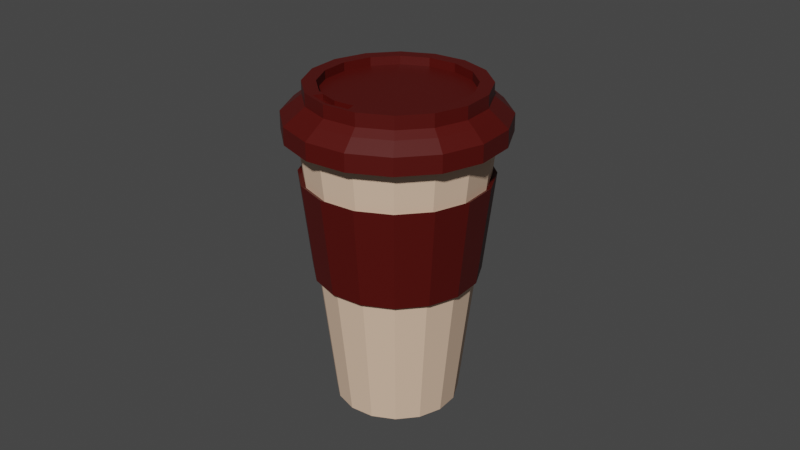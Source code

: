 # Source: cafe.blend  (saved by Blender 2.92.15; exported with 4.5.12 LTS)
import bpy
from mathutils import Matrix  # noqa: F401  (used for matrix-valued properties, if any)

bpy.ops.wm.read_factory_settings(use_empty=True)
scene = bpy.context.scene
scene.name = 'Scene'

# ---- collections
col_collection = bpy.data.collections.new('Collection'); scene.collection.children.link(col_collection)

# ---- materials (node trees are filled in below, after node groups)
mat_material_002 = bpy.data.materials.new('Material.002')
mat_material_002.use_transparent_shadow = False
mat_material_003 = bpy.data.materials.new('Material.003')
mat_material_003.use_transparent_shadow = False
mat_material_001 = bpy.data.materials.new('Material.001')
mat_material_001.use_transparent_shadow = False

# ---- material node trees
mat_material_002.use_nodes = True; mat_material_002.node_tree.nodes.clear()
_N = mat_material_002.node_tree.nodes; _L = mat_material_002.node_tree.links
n0 = _N.new('ShaderNodeBsdfPrincipled'); n0.name = 'Principled BSDF'; n0.location = (10, 300)
n0.distribution = 'GGX'
n0.subsurface_method = 'BURLEY'
n0.inputs[0].default_value = (0.8, 0.5555, 0.3973, 1.0)
n0.inputs[3].default_value = 1.45
n0.inputs[27].default_value = (0.0, 0.0, 0.0, 1.0)
n0.inputs[28].default_value = 1.0
n1 = _N.new('ShaderNodeOutputMaterial'); n1.name = 'Material Output'; n1.location = (300, 300)
_L.new(n0.outputs[0], n1.inputs[0])
n1.is_active_output = True
mat_material_003.use_nodes = True; mat_material_003.node_tree.nodes.clear()
_N = mat_material_003.node_tree.nodes; _L = mat_material_003.node_tree.links
n0 = _N.new('ShaderNodeBsdfPrincipled'); n0.name = 'Principled BSDF'; n0.location = (10, 300)
n0.distribution = 'GGX'
n0.subsurface_method = 'BURLEY'
n0.inputs[0].default_value = (0.07819, 0.001821, 0.0, 1.0)
n0.inputs[3].default_value = 1.45
n0.inputs[27].default_value = (0.0, 0.0, 0.0, 1.0)
n0.inputs[28].default_value = 1.0
n1 = _N.new('ShaderNodeOutputMaterial'); n1.name = 'Material Output'; n1.location = (300, 300)
_L.new(n0.outputs[0], n1.inputs[0])
n1.is_active_output = True
mat_material_001.use_nodes = True; mat_material_001.node_tree.nodes.clear()
_N = mat_material_001.node_tree.nodes; _L = mat_material_001.node_tree.links
n0 = _N.new('ShaderNodeBsdfPrincipled'); n0.name = 'Principled BSDF'; n0.location = (10, 300)
n0.distribution = 'GGX'
n0.subsurface_method = 'BURLEY'
n0.inputs[0].default_value = (0.07819, 0.001821, 0.0, 1.0)
n0.inputs[3].default_value = 1.45
n0.inputs[27].default_value = (0.0, 0.0, 0.0, 1.0)
n0.inputs[28].default_value = 1.0
n1 = _N.new('ShaderNodeOutputMaterial'); n1.name = 'Material Output'; n1.location = (300, 300)
_L.new(n0.outputs[0], n1.inputs[0])
n1.is_active_output = True

# ---- world
world_world = bpy.data.worlds.new('World'); scene.world = world_world
world_world.use_nodes = True; world_world.node_tree.nodes.clear()
_N = world_world.node_tree.nodes; _L = world_world.node_tree.links
n0 = _N.new('ShaderNodeOutputWorld'); n0.name = 'World Output'; n0.location = (300, 300)
n1 = _N.new('ShaderNodeBackground'); n1.name = 'Background'; n1.location = (10, 300)
n1.inputs[0].default_value = (0.05088, 0.05088, 0.05088, 1.0)
_L.new(n1.outputs[0], n0.inputs[0])
n0.is_active_output = True
world_world.color = (0.05088, 0.05088, 0.05088)
world_world.use_sun_shadow = False
world_world.sun_shadow_jitter_overblur = 0.0

# ---- cameras
cam_camera = bpy.data.cameras.new('Camera')
cam_camera.clip_end = 100.0
cam_camera.ortho_scale = 7.314

# ---- meshes
me_cylinder = bpy.data.meshes.new('Cylinder')
me_cylinder.from_pydata([(1.285e-08, 0.6552, -2.038), (0.0, 1.0, 1.0), (0.2507, 0.6053, -2.038), (0.3827, 0.9239, 1.0), (0.4633, 0.4633, -2.038), (0.7071, 0.7071, 1.0), (0.6053, 0.2507, -2.038), (0.9239, 0.3827, 1.0), (0.6552, -2.607e-08, -2.038), (1.0, -4.371e-08, 1.0), (0.6053, -0.2507, -2.038), (0.9239, -0.3827, 1.0), (0.4633, -0.4633, -2.038), (0.7071, -0.7071, 1.0), (0.2507, -0.6053, -2.038), (0.3827, -0.9239, 1.0), (1.118e-07, -0.6552, -2.038), (1.51e-07, -1.0, 1.0), (-0.2507, -0.6053, -2.038), (-0.3827, -0.9239, 1.0), (-0.4633, -0.4633, -2.038), (-0.7071, -0.7071, 1.0), (-0.6053, -0.2507, -2.038), (-0.9239, -0.3827, 1.0), (-0.6552, 1.038e-08, -2.038), (-1.0, 1.192e-08, 1.0), (-0.6053, 0.2507, -2.038), (-0.9239, 0.3827, 1.0), (-0.4633, 0.4633, -2.038), (-0.7071, 0.7071, 1.0), (-0.2507, 0.6053, -2.038), (-0.3827, 0.9239, 1.0), (6.576e-09, 0.8235, -0.555), (2.294e-09, 0.9384, 0.4576), (0.3591, 0.867, 0.4576), (0.3151, 0.7608, -0.555), (0.6636, 0.6636, 0.4576), (0.5823, 0.5823, -0.555), (0.867, 0.3591, 0.4576), (0.7608, 0.3151, -0.555), (0.9384, -4.056e-08, 0.4576), (0.8235, -3.468e-08, -0.555), (0.867, -0.3591, 0.4576), (0.7608, -0.3151, -0.555), (0.6636, -0.6636, 0.4576), (0.5823, -0.5823, -0.555), (0.3591, -0.867, 0.4576), (0.3151, -0.7608, -0.555), (1.44e-07, -0.9384, 0.4576), (1.309e-07, -0.8235, -0.555), (-0.3591, -0.867, 0.4576), (-0.3151, -0.7608, -0.555), (-0.6636, -0.6636, 0.4576), (-0.5823, -0.5823, -0.555), (-0.867, -0.3591, 0.4576), (-0.7608, -0.3151, -0.555), (-0.9384, 1.165e-08, 0.4576), (-0.8235, 1.114e-08, -0.555), (-0.867, 0.3591, 0.4576), (-0.7608, 0.3151, -0.555), (-0.6636, 0.6636, 0.4576), (-0.5823, 0.5823, -0.555), (-0.3591, 0.867, 0.4576), (-0.3151, 0.7608, -0.555), (1.031e-09, 0.8698, -0.5834), (-3.492e-09, 0.9912, 0.486), (0.3793, 0.9157, 0.486), (0.3328, 0.8036, -0.5834), (0.7009, 0.7009, 0.486), (0.615, 0.615, -0.5834), (0.9157, 0.3793, 0.486), (0.8036, 0.3328, -0.5834), (0.9912, -4.284e-08, 0.486), (0.8698, -3.663e-08, -0.5834), (0.9157, -0.3793, 0.486), (0.8036, -0.3328, -0.5834), (0.7009, -0.7009, 0.486), (0.615, -0.615, -0.5834), (0.3793, -0.9157, 0.486), (0.3328, -0.8036, -0.5834), (1.462e-07, -0.9912, 0.486), (1.324e-07, -0.8698, -0.5834), (-0.3793, -0.9157, 0.486), (-0.3328, -0.8036, -0.5834), (-0.7009, -0.7009, 0.486), (-0.615, -0.615, -0.5834), (-0.9157, -0.3793, 0.486), (-0.8036, -0.3328, -0.5834), (-0.9912, 1.23e-08, 0.486), (-0.8698, 1.176e-08, -0.5834), (-0.9157, 0.3793, 0.486), (-0.8036, 0.3328, -0.5834), (-0.7009, 0.7009, 0.486), (-0.615, 0.615, -0.5834), (-0.3793, 0.9157, 0.486), (-0.3328, 0.8036, -0.5834), (2.98e-08, 0.5221, -2.036), (0.1998, 0.4823, -2.036), (0.3692, 0.3692, -2.036), (0.4823, 0.1998, -2.036), (0.5221, -2.286e-08, -2.036), (0.4823, -0.1998, -2.036), (0.3692, -0.3692, -2.036), (0.1998, -0.4823, -2.036), (1.086e-07, -0.5221, -2.036), (-0.1998, -0.4823, -2.036), (-0.3692, -0.3692, -2.036), (-0.4823, -0.1998, -2.036), (-0.5221, 6.188e-09, -2.036), (-0.4823, 0.1998, -2.036), (-0.3692, 0.3692, -2.036), (-0.1998, 0.4823, -2.036)], [], [(33, 1, 3, 34), (34, 3, 5, 36), (36, 5, 7, 38), (38, 7, 9, 40), (40, 9, 11, 42), (42, 11, 13, 44), (44, 13, 15, 46), (46, 15, 17, 48), (48, 17, 19, 50), (50, 19, 21, 52), (52, 21, 23, 54), (54, 23, 25, 56), (56, 25, 27, 58), (58, 27, 29, 60), (31, 29, 110, 111), (60, 29, 31, 62), (62, 31, 1, 33), (0, 2, 4, 6, 8, 10, 12, 14, 16, 18, 20, 22, 24, 26, 28, 30), (30, 63, 32, 0), (60, 62, 94, 92), (28, 61, 63, 30), (49, 47, 79, 81), (26, 59, 61, 28), (34, 36, 68, 66), (24, 57, 59, 26), (63, 61, 93, 95), (22, 55, 57, 24), (48, 50, 82, 80), (20, 53, 55, 22), (37, 35, 67, 69), (18, 51, 53, 20), (62, 33, 65, 94), (16, 49, 51, 18), (51, 49, 81, 83), (14, 47, 49, 16), (36, 38, 70, 68), (12, 45, 47, 14), (32, 63, 95, 64), (10, 43, 45, 12), (50, 52, 84, 82), (8, 41, 43, 10), (39, 37, 69, 71), (6, 39, 41, 8), (53, 51, 83, 85), (4, 37, 39, 6), (38, 40, 72, 70), (2, 35, 37, 4), (52, 54, 86, 84), (0, 32, 35, 2), (41, 39, 71, 73), (95, 94, 65, 64), (93, 92, 94, 95), (91, 90, 92, 93), (89, 88, 90, 91), (87, 86, 88, 89), (85, 84, 86, 87), (83, 82, 84, 85), (81, 80, 82, 83), (79, 78, 80, 81), (77, 76, 78, 79), (75, 74, 76, 77), (73, 72, 74, 75), (71, 70, 72, 73), (69, 68, 70, 71), (67, 66, 68, 69), (64, 65, 66, 67), (35, 32, 64, 67), (46, 48, 80, 78), (61, 59, 91, 93), (33, 34, 66, 65), (47, 45, 77, 79), (58, 60, 92, 90), (44, 46, 78, 76), (59, 57, 89, 91), (45, 43, 75, 77), (56, 58, 90, 88), (42, 44, 76, 74), (57, 55, 87, 89), (43, 41, 73, 75), (54, 56, 88, 86), (40, 42, 74, 72), (55, 53, 85, 87), (97, 96, 111, 110, 109, 108, 107, 106, 105, 104, 103, 102, 101, 100, 99, 98), (7, 5, 98, 99), (17, 15, 103, 104), (3, 1, 96, 97), (27, 25, 108, 109), (13, 11, 101, 102), (23, 21, 106, 107), (1, 31, 111, 96), (9, 7, 99, 100), (19, 17, 104, 105), (29, 27, 109, 110), (5, 3, 97, 98), (15, 13, 102, 103), (25, 23, 107, 108), (11, 9, 100, 101), (21, 19, 105, 106)])
me_cylinder.polygons.foreach_set('material_index', [0, 0, 0, 0, 0, 0, 0, 0, 0, 0, 0, 0, 0, 0, 0, 0, 0, 0, 0, 1, 0, 1, 0, 1, 0, 1, 0, 1, 0, 1, 0, 1, 0, 1, 0, 1, 0, 1, 0, 1, 0, 1, 0, 1, 0, 1, 0, 1, 0, 1, 1, 1, 1, 1, 1, 1, 1, 1, 1, 1, 1, 1, 1, 1, 1, 1, 1, 1, 1, 1, 1, 1, 1, 1, 1, 1, 1, 1, 1, 1, 1, 1, 0, 0, 0, 0, 0, 0, 0, 0, 0, 0, 0, 0, 0, 0, 0, 0])
_uv = me_cylinder.uv_layers.new(name='UVMap')
_uv.uv.foreach_set('vector', [1.0, 0.9107, 1.0, 1.0, 0.9375, 1.0, 0.9375, 0.9107, 0.9375, 0.9107, 0.9375, 1.0, 0.875, 1.0, 0.875, 0.9107, 0.875, 0.9107, 0.875, 1.0, 0.8125, 1.0, 0.8125, 0.9107, 0.8125, 0.9107, 0.8125, 1.0, 0.75, 1.0, 0.75, 0.9107, 0.75, 0.9107, 0.75, 1.0, 0.6875, 1.0, 0.6875, 0.9107, 0.6875, 0.9107, 0.6875, 1.0, 0.625, 1.0, 0.625, 0.9107, 0.625, 0.9107, 0.625, 1.0, 0.5625, 1.0, 0.5625, 0.9107, 0.5625, 0.9107, 0.5625, 1.0, 0.5, 1.0, 0.5, 0.9107, 0.5, 0.9107, 0.5, 1.0, 0.4375, 1.0, 0.4375, 0.9107, 0.4375, 0.9107, 0.4375, 1.0, 0.375, 1.0, 0.375, 0.9107, 0.375, 0.9107, 0.375, 1.0, 0.3125, 1.0, 0.3125, 0.9107, 0.3125, 0.9107, 0.3125, 1.0, 0.25, 1.0, 0.25, 0.9107, 0.25, 0.9107, 0.25, 1.0, 0.1875, 1.0, 0.1875, 0.9107, 0.1875, 0.9107, 0.1875, 1.0, 0.125, 1.0, 0.125, 0.9107, 0.0625, 1.0, 0.125, 1.0, 0.125, 1.0, 0.0625, 1.0, 0.125, 0.9107, 0.125, 1.0, 0.0625, 1.0, 0.0625, 0.9107, 0.0625, 0.9107, 0.0625, 1.0, 0.0, 1.0, 0.0, 0.9107, 0.75, 0.49, 0.8418, 0.4717, 0.9197, 0.4197, 0.9717, 0.3418, 0.99, 0.25, 0.9717, 0.1582, 0.9197, 0.08029, 0.8418, 0.02827, 0.75, 0.01, 0.6582, 0.02827, 0.5803, 0.08029, 0.5283, 0.1582, 0.51, 0.25, 0.5283, 0.3418, 0.5803, 0.4197, 0.6582, 0.4717, 0.0625, 0.5, 0.0625, 0.744, 0.0, 0.744, 0.0, 0.5, 0.125, 0.9107, 0.0625, 0.9107, 0.0625, 0.9107, 0.125, 0.9107, 0.125, 0.5, 0.125, 0.744, 0.0625, 0.744, 0.0625, 0.5, 0.5, 0.744, 0.5625, 0.744, 0.5625, 0.744, 0.5, 0.744, 0.1875, 0.5, 0.1875, 0.744, 0.125, 0.744, 0.125, 0.5, 0.9375, 0.9107, 0.875, 0.9107, 0.875, 0.9107, 0.9375, 0.9107, 0.25, 0.5, 0.25, 0.744, 0.1875, 0.744, 0.1875, 0.5, 0.0625, 0.744, 0.125, 0.744, 0.125, 0.744, 0.0625, 0.744, 0.3125, 0.5, 0.3125, 0.744, 0.25, 0.744, 0.25, 0.5, 0.5, 0.9107, 0.4375, 0.9107, 0.4375, 0.9107, 0.5, 0.9107, 0.375, 0.5, 0.375, 0.744, 0.3125, 0.744, 0.3125, 0.5, 0.875, 0.744, 0.9375, 0.744, 0.9375, 0.744, 0.875, 0.744, 0.4375, 0.5, 0.4375, 0.744, 0.375, 0.744, 0.375, 0.5, 0.0625, 0.9107, 0.0, 0.9107, 0.0, 0.9107, 0.0625, 0.9107, 0.5, 0.5, 0.5, 0.744, 0.4375, 0.744, 0.4375, 0.5, 0.4375, 0.744, 0.5, 0.744, 0.5, 0.744, 0.4375, 0.744, 0.5625, 0.5, 0.5625, 0.744, 0.5, 0.744, 0.5, 0.5, 0.875, 0.9107, 0.8125, 0.9107, 0.8125, 0.9107, 0.875, 0.9107, 0.625, 0.5, 0.625, 0.744, 0.5625, 0.744, 0.5625, 0.5, 0.0, 0.744, 0.0625, 0.744, 0.0625, 0.744, 0.0, 0.744, 0.6875, 0.5, 0.6875, 0.744, 0.625, 0.744, 0.625, 0.5, 0.4375, 0.9107, 0.375, 0.9107, 0.375, 0.9107, 0.4375, 0.9107, 0.75, 0.5, 0.75, 0.744, 0.6875, 0.744, 0.6875, 0.5, 0.8125, 0.744, 0.875, 0.744, 0.875, 0.744, 0.8125, 0.744, 0.8125, 0.5, 0.8125, 0.744, 0.75, 0.744, 0.75, 0.5, 0.375, 0.744, 0.4375, 0.744, 0.4375, 0.744, 0.375, 0.744, 0.875, 0.5, 0.875, 0.744, 0.8125, 0.744, 0.8125, 0.5, 0.8125, 0.9107, 0.75, 0.9107, 0.75, 0.9107, 0.8125, 0.9107, 0.9375, 0.5, 0.9375, 0.744, 0.875, 0.744, 0.875, 0.5, 0.375, 0.9107, 0.3125, 0.9107, 0.3125, 0.9107, 0.375, 0.9107, 1.0, 0.5, 1.0, 0.744, 0.9375, 0.744, 0.9375, 0.5, 0.75, 0.744, 0.8125, 0.744, 0.8125, 0.744, 0.75, 0.744, 0.0625, 0.744, 0.0625, 0.9107, 0.0, 0.9107, 0.0, 0.744, 0.125, 0.744, 0.125, 0.9107, 0.0625, 0.9107, 0.0625, 0.744, 0.1875, 0.744, 0.1875, 0.9107, 0.125, 0.9107, 0.125, 0.744, 0.25, 0.744, 0.25, 0.9107, 0.1875, 0.9107, 0.1875, 0.744, 0.3125, 0.744, 0.3125, 0.9107, 0.25, 0.9107, 0.25, 0.744, 0.375, 0.744, 0.375, 0.9107, 0.3125, 0.9107, 0.3125, 0.744, 0.4375, 0.744, 0.4375, 0.9107, 0.375, 0.9107, 0.375, 0.744, 0.5, 0.744, 0.5, 0.9107, 0.4375, 0.9107, 0.4375, 0.744, 0.5625, 0.744, 0.5625, 0.9107, 0.5, 0.9107, 0.5, 0.744, 0.625, 0.744, 0.625, 0.9107, 0.5625, 0.9107, 0.5625, 0.744, 0.6875, 0.744, 0.6875, 0.9107, 0.625, 0.9107, 0.625, 0.744, 0.75, 0.744, 0.75, 0.9107, 0.6875, 0.9107, 0.6875, 0.744, 0.8125, 0.744, 0.8125, 0.9107, 0.75, 0.9107, 0.75, 0.744, 0.875, 0.744, 0.875, 0.9107, 0.8125, 0.9107, 0.8125, 0.744, 0.9375, 0.744, 0.9375, 0.9107, 0.875, 0.9107, 0.875, 0.744, 1.0, 0.744, 1.0, 0.9107, 0.9375, 0.9107, 0.9375, 0.744, 0.9375, 0.744, 1.0, 0.744, 1.0, 0.744, 0.9375, 0.744, 0.5625, 0.9107, 0.5, 0.9107, 0.5, 0.9107, 0.5625, 0.9107, 0.125, 0.744, 0.1875, 0.744, 0.1875, 0.744, 0.125, 0.744, 1.0, 0.9107, 0.9375, 0.9107, 0.9375, 0.9107, 1.0, 0.9107, 0.5625, 0.744, 0.625, 0.744, 0.625, 0.744, 0.5625, 0.744, 0.1875, 0.9107, 0.125, 0.9107, 0.125, 0.9107, 0.1875, 0.9107, 0.625, 0.9107, 0.5625, 0.9107, 0.5625, 0.9107, 0.625, 0.9107, 0.1875, 0.744, 0.25, 0.744, 0.25, 0.744, 0.1875, 0.744, 0.625, 0.744, 0.6875, 0.744, 0.6875, 0.744, 0.625, 0.744, 0.25, 0.9107, 0.1875, 0.9107, 0.1875, 0.9107, 0.25, 0.9107, 0.6875, 0.9107, 0.625, 0.9107, 0.625, 0.9107, 0.6875, 0.9107, 0.25, 0.744, 0.3125, 0.744, 0.3125, 0.744, 0.25, 0.744, 0.6875, 0.744, 0.75, 0.744, 0.75, 0.744, 0.6875, 0.744, 0.3125, 0.9107, 0.25, 0.9107, 0.25, 0.9107, 0.3125, 0.9107, 0.75, 0.9107, 0.6875, 0.9107, 0.6875, 0.9107, 0.75, 0.9107, 0.3125, 0.744, 0.375, 0.744, 0.375, 0.744, 0.3125, 0.744, 0.3418, 0.4717, 0.25, 0.49, 0.1582, 0.4717, 0.08029, 0.4197, 0.02827, 0.3418, 0.01, 0.25, 0.02827, 0.1582, 0.08029, 0.08029, 0.1582, 0.02827, 0.25, 0.01, 0.3418, 0.02827, 0.4197, 0.08029, 0.4717, 0.1582, 0.49, 0.25, 0.4717, 0.3418, 0.4197, 0.4197, 0.8125, 1.0, 0.875, 1.0, 0.875, 1.0, 0.8125, 1.0, 0.5, 1.0, 0.5625, 1.0, 0.5625, 1.0, 0.5, 1.0, 0.9375, 1.0, 1.0, 1.0, 1.0, 1.0, 0.9375, 1.0, 0.1875, 1.0, 0.25, 1.0, 0.25, 1.0, 0.1875, 1.0, 0.625, 1.0, 0.6875, 1.0, 0.6875, 1.0, 0.625, 1.0, 0.3125, 1.0, 0.375, 1.0, 0.375, 1.0, 0.3125, 1.0, 0.0, 1.0, 0.0625, 1.0, 0.0625, 1.0, 0.0, 1.0, 0.75, 1.0, 0.8125, 1.0, 0.8125, 1.0, 0.75, 1.0, 0.4375, 1.0, 0.5, 1.0, 0.5, 1.0, 0.4375, 1.0, 0.125, 1.0, 0.1875, 1.0, 0.1875, 1.0, 0.125, 1.0, 0.875, 1.0, 0.9375, 1.0, 0.9375, 1.0, 0.875, 1.0, 0.5625, 1.0, 0.625, 1.0, 0.625, 1.0, 0.5625, 1.0, 0.25, 1.0, 0.3125, 1.0, 0.3125, 1.0, 0.25, 1.0, 0.6875, 1.0, 0.75, 1.0, 0.75, 1.0, 0.6875, 1.0, 0.375, 1.0, 0.4375, 1.0, 0.4375, 1.0, 0.375, 1.0])
me_cylinder.materials.append(mat_material_002)
me_cylinder.materials.append(mat_material_003)
me_cylinder.use_remesh_fix_poles = True
me_cylinder.use_remesh_preserve_attributes = False
me_cylinder.use_mirror_vertex_groups = False
me_cylinder.update()
me_cylinder_001 = bpy.data.meshes.new('Cylinder.001')
me_cylinder_001.from_pydata([(0.0, 1.0, -1.0), (0.0, 1.0, 1.0), (0.3827, 0.9239, -1.0), (0.3827, 0.9239, 1.0), (0.7071, 0.7071, -1.0), (0.7071, 0.7071, 1.0), (0.9239, 0.3827, -1.0), (0.9239, 0.3827, 1.0), (1.0, -4.371e-08, -1.0), (1.0, -4.371e-08, 1.0), (0.9239, -0.3827, -1.0), (0.9239, -0.3827, 1.0), (0.7071, -0.7071, -1.0), (0.7071, -0.7071, 1.0), (0.3827, -0.9239, -1.0), (0.3827, -0.9239, 1.0), (1.51e-07, -1.0, -1.0), (1.51e-07, -1.0, 1.0), (-0.3827, -0.9239, -1.0), (-0.3827, -0.9239, 1.0), (-0.7071, -0.7071, -1.0), (-0.7071, -0.7071, 1.0), (-0.9239, -0.3827, -1.0), (-0.9239, -0.3827, 1.0), (-1.0, 1.192e-08, -1.0), (-1.0, 1.192e-08, 1.0), (-0.9239, 0.3827, -1.0), (-0.9239, 0.3827, 1.0), (-0.7071, 0.7071, -1.0), (-0.7071, 0.7071, 1.0), (-0.3827, 0.9239, -1.0), (-0.3827, 0.9239, 1.0), (0.008077, 0.8851, 2.191), (0.3468, 0.8177, 2.191), (0.6339, 0.6258, 2.191), (0.8258, 0.3387, 2.191), (0.8931, -2.609e-08, 2.191), (0.8258, -0.3387, 2.191), (0.6339, -0.6258, 2.191), (0.3468, -0.8177, 2.191), (0.008077, -0.8851, 2.191), (-0.3306, -0.8177, 2.191), (-0.6178, -0.6258, 2.191), (-0.8096, -0.3387, 2.191), (-0.877, 2.315e-08, 2.191), (-0.8096, 0.3387, 2.191), (-0.6178, 0.6258, 2.191), (-0.3306, 0.8177, 2.191), (0.008077, 0.8124, 2.885), (0.319, 0.7505, 2.885), (0.5825, 0.5744, 2.885), (0.7586, 0.3109, 2.885), (0.8204, -2.349e-08, 2.885), (0.7586, -0.3109, 2.885), (0.5825, -0.5744, 2.885), (0.319, -0.7505, 2.885), (0.008077, -0.8124, 2.885), (-0.3028, -0.7505, 2.885), (-0.5663, -0.5744, 2.885), (-0.7424, -0.3109, 2.885), (-0.8043, 2.171e-08, 2.885), (-0.7424, 0.3109, 2.885), (-0.5663, 0.5744, 2.885), (-0.3028, 0.7505, 2.885), (0.008077, 0.8124, 4.373), (0.319, 0.7505, 4.373), (0.5825, 0.5744, 4.373), (0.7586, 0.3109, 4.373), (0.8204, -2.349e-08, 4.373), (0.7586, -0.3109, 4.373), (0.5825, -0.5744, 4.373), (0.319, -0.7505, 4.373), (0.008077, -0.8124, 4.373), (-0.3028, -0.7505, 4.373), (-0.5663, -0.5744, 4.373), (-0.7424, -0.3109, 4.373), (-0.8043, 2.171e-08, 4.373), (-0.7424, 0.3109, 4.373), (-0.5663, 0.5744, 4.373), (-0.3028, 0.7505, 4.373), (0.008077, 0.6859, 4.373), (0.2706, 0.6337, 4.373), (0.4931, 0.485, 4.373), (0.6418, 0.2625, 4.373), (0.694, -2.099e-08, 4.373), (0.6418, -0.2625, 4.373), (0.4931, -0.485, 4.373), (0.2706, -0.6337, 4.373), (0.008077, -0.6859, 4.373), (-0.2544, -0.6337, 4.373), (-0.4769, -0.485, 4.373), (-0.6256, -0.2625, 4.373), (-0.6778, 1.717e-08, 4.373), (-0.6256, 0.2625, 4.373), (-0.4769, 0.485, 4.373), (-0.2544, 0.6337, 4.373), (0.008077, 0.6859, 3.394), (0.2706, 0.6337, 3.394), (0.4931, 0.485, 3.394), (0.6418, 0.2625, 3.394), (0.694, -2.099e-08, 3.394), (0.6418, -0.2625, 3.394), (0.4931, -0.485, 3.394), (0.2706, -0.6337, 3.394), (0.008077, -0.6859, 3.394), (-0.2544, -0.6337, 3.394), (-0.4769, -0.485, 3.394), (-0.6256, -0.2625, 3.394), (-0.6778, 1.717e-08, 3.394), (-0.6256, 0.2625, 3.394), (-0.4769, 0.485, 3.394), (-0.2544, 0.6337, 3.394), (0.319, -0.7505, 4.373), (0.008077, -0.8124, 4.373), (-0.3028, -0.7505, 4.373), (0.2706, -0.6337, 4.373), (0.008077, -0.6859, 4.373), (-0.2544, -0.6337, 4.373), (0.23, -0.7392, 4.373), (0.008077, -0.7834, 4.373), (-0.2138, -0.7392, 4.373), (0.1955, -0.6559, 4.373), (0.008077, -0.6931, 4.373), (-0.1793, -0.6559, 4.373), (0.23, -0.7392, 3.737), (0.008077, -0.7834, 3.737), (-0.2138, -0.7392, 3.737), (0.1955, -0.6559, 3.737), (0.008077, -0.6931, 3.737), (-0.1793, -0.6559, 3.737)], [], [(0, 1, 3, 2), (2, 3, 5, 4), (4, 5, 7, 6), (6, 7, 9, 8), (8, 9, 11, 10), (10, 11, 13, 12), (12, 13, 15, 14), (14, 15, 17, 16), (16, 17, 19, 18), (18, 19, 21, 20), (20, 21, 23, 22), (22, 23, 25, 24), (24, 25, 27, 26), (26, 27, 29, 28), (13, 11, 37, 38), (28, 29, 31, 30), (30, 31, 1, 0), (0, 2, 4, 6, 8, 10, 12, 14, 16, 18, 20, 22, 24, 26, 28, 30), (46, 45, 61, 62), (23, 21, 42, 43), (1, 31, 47, 32), (9, 7, 35, 36), (19, 17, 40, 41), (29, 27, 45, 46), (5, 3, 33, 34), (15, 13, 38, 39), (25, 23, 43, 44), (11, 9, 36, 37), (21, 19, 41, 42), (31, 29, 46, 47), (7, 5, 34, 35), (17, 15, 39, 40), (3, 1, 32, 33), (27, 25, 44, 45), (52, 51, 67, 68), (39, 38, 54, 55), (47, 46, 62, 63), (40, 39, 55, 56), (33, 32, 48, 49), (32, 47, 63, 48), (41, 40, 56, 57), (34, 33, 49, 50), (42, 41, 57, 58), (35, 34, 50, 51), (43, 42, 58, 59), (36, 35, 51, 52), (44, 43, 59, 60), (37, 36, 52, 53), (45, 44, 60, 61), (38, 37, 53, 54), (88, 89, 117, 116), (60, 59, 75, 76), (53, 52, 68, 69), (61, 60, 76, 77), (54, 53, 69, 70), (62, 61, 77, 78), (55, 54, 70, 71), (63, 62, 78, 79), (56, 55, 71, 72), (49, 48, 64, 65), (48, 63, 79, 64), (57, 56, 72, 73), (50, 49, 65, 66), (58, 57, 73, 74), (51, 50, 66, 67), (59, 58, 74, 75), (94, 93, 109, 110), (66, 65, 81, 82), (74, 73, 89, 90), (67, 66, 82, 83), (75, 74, 90, 91), (68, 67, 83, 84), (76, 75, 91, 92), (69, 68, 84, 85), (77, 76, 92, 93), (70, 69, 85, 86), (78, 77, 93, 94), (71, 70, 86, 87), (79, 78, 94, 95), (72, 71, 112, 113), (65, 64, 80, 81), (64, 79, 95, 80), (97, 96, 111, 110, 109, 108, 107, 106, 105, 104, 103, 102, 101, 100, 99, 98), (87, 86, 102, 103), (95, 94, 110, 111), (88, 87, 103, 104), (81, 80, 96, 97), (80, 95, 111, 96), (89, 88, 104, 105), (82, 81, 97, 98), (90, 89, 105, 106), (83, 82, 98, 99), (91, 90, 106, 107), (84, 83, 99, 100), (92, 91, 107, 108), (85, 84, 100, 101), (93, 92, 108, 109), (86, 85, 101, 102), (116, 117, 123, 122), (117, 114, 120, 123), (89, 73, 114, 117), (73, 72, 113, 114), (71, 87, 115, 112), (87, 88, 116, 115), (121, 122, 128, 127), (118, 121, 127, 124), (114, 113, 119, 120), (112, 115, 121, 118), (115, 116, 122, 121), (113, 112, 118, 119), (126, 125, 128, 129), (125, 124, 127, 128), (119, 118, 124, 125), (123, 120, 126, 129), (122, 123, 129, 128), (120, 119, 125, 126)])
_uv = me_cylinder_001.uv_layers.new(name='UVMap')
_uv.uv.foreach_set('vector', [1.0, 0.5, 1.0, 1.0, 0.9375, 1.0, 0.9375, 0.5, 0.9375, 0.5, 0.9375, 1.0, 0.875, 1.0, 0.875, 0.5, 0.875, 0.5, 0.875, 1.0, 0.8125, 1.0, 0.8125, 0.5, 0.8125, 0.5, 0.8125, 1.0, 0.75, 1.0, 0.75, 0.5, 0.75, 0.5, 0.75, 1.0, 0.6875, 1.0, 0.6875, 0.5, 0.6875, 0.5, 0.6875, 1.0, 0.625, 1.0, 0.625, 0.5, 0.625, 0.5, 0.625, 1.0, 0.5625, 1.0, 0.5625, 0.5, 0.5625, 0.5, 0.5625, 1.0, 0.5, 1.0, 0.5, 0.5, 0.5, 0.5, 0.5, 1.0, 0.4375, 1.0, 0.4375, 0.5, 0.4375, 0.5, 0.4375, 1.0, 0.375, 1.0, 0.375, 0.5, 0.375, 0.5, 0.375, 1.0, 0.3125, 1.0, 0.3125, 0.5, 0.3125, 0.5, 0.3125, 1.0, 0.25, 1.0, 0.25, 0.5, 0.25, 0.5, 0.25, 1.0, 0.1875, 1.0, 0.1875, 0.5, 0.1875, 0.5, 0.1875, 1.0, 0.125, 1.0, 0.125, 0.5, 0.625, 1.0, 0.6875, 1.0, 0.6875, 1.0, 0.625, 1.0, 0.125, 0.5, 0.125, 1.0, 0.0625, 1.0, 0.0625, 0.5, 0.0625, 0.5, 0.0625, 1.0, 0.0, 1.0, 0.0, 0.5, 0.75, 0.49, 0.8418, 0.4717, 0.9197, 0.4197, 0.9717, 0.3418, 0.99, 0.25, 0.9717, 0.1582, 0.9197, 0.08029, 0.8418, 0.02827, 0.75, 0.01, 0.6582, 0.02827, 0.5803, 0.08029, 0.5283, 0.1582, 0.51, 0.25, 0.5283, 0.3418, 0.5803, 0.4197, 0.6582, 0.4717, 0.125, 1.0, 0.1875, 1.0, 0.1875, 1.0, 0.125, 1.0, 0.3125, 1.0, 0.375, 1.0, 0.375, 1.0, 0.3125, 1.0, 0.0, 1.0, 0.0625, 1.0, 0.0625, 1.0, 0.0, 1.0, 0.75, 1.0, 0.8125, 1.0, 0.8125, 1.0, 0.75, 1.0, 0.4375, 1.0, 0.5, 1.0, 0.5, 1.0, 0.4375, 1.0, 0.125, 1.0, 0.1875, 1.0, 0.1875, 1.0, 0.125, 1.0, 0.875, 1.0, 0.9375, 1.0, 0.9375, 1.0, 0.875, 1.0, 0.5625, 1.0, 0.625, 1.0, 0.625, 1.0, 0.5625, 1.0, 0.25, 1.0, 0.3125, 1.0, 0.3125, 1.0, 0.25, 1.0, 0.6875, 1.0, 0.75, 1.0, 0.75, 1.0, 0.6875, 1.0, 0.375, 1.0, 0.4375, 1.0, 0.4375, 1.0, 0.375, 1.0, 0.0625, 1.0, 0.125, 1.0, 0.125, 1.0, 0.0625, 1.0, 0.8125, 1.0, 0.875, 1.0, 0.875, 1.0, 0.8125, 1.0, 0.5, 1.0, 0.5625, 1.0, 0.5625, 1.0, 0.5, 1.0, 0.9375, 1.0, 1.0, 1.0, 1.0, 1.0, 0.9375, 1.0, 0.1875, 1.0, 0.25, 1.0, 0.25, 1.0, 0.1875, 1.0, 0.75, 1.0, 0.8125, 1.0, 0.8125, 1.0, 0.75, 1.0, 0.5625, 1.0, 0.625, 1.0, 0.625, 1.0, 0.5625, 1.0, 0.0625, 1.0, 0.125, 1.0, 0.125, 1.0, 0.0625, 1.0, 0.5, 1.0, 0.5625, 1.0, 0.5625, 1.0, 0.5, 1.0, 0.9375, 1.0, 1.0, 1.0, 1.0, 1.0, 0.9375, 1.0, 0.0, 1.0, 0.0625, 1.0, 0.0625, 1.0, 0.0, 1.0, 0.4375, 1.0, 0.5, 1.0, 0.5, 1.0, 0.4375, 1.0, 0.875, 1.0, 0.9375, 1.0, 0.9375, 1.0, 0.875, 1.0, 0.375, 1.0, 0.4375, 1.0, 0.4375, 1.0, 0.375, 1.0, 0.8125, 1.0, 0.875, 1.0, 0.875, 1.0, 0.8125, 1.0, 0.3125, 1.0, 0.375, 1.0, 0.375, 1.0, 0.3125, 1.0, 0.75, 1.0, 0.8125, 1.0, 0.8125, 1.0, 0.75, 1.0, 0.25, 1.0, 0.3125, 1.0, 0.3125, 1.0, 0.25, 1.0, 0.6875, 1.0, 0.75, 1.0, 0.75, 1.0, 0.6875, 1.0, 0.1875, 1.0, 0.25, 1.0, 0.25, 1.0, 0.1875, 1.0, 0.625, 1.0, 0.6875, 1.0, 0.6875, 1.0, 0.625, 1.0, 0.5, 1.0, 0.4375, 1.0, 0.4375, 1.0, 0.5, 1.0, 0.25, 1.0, 0.3125, 1.0, 0.3125, 1.0, 0.25, 1.0, 0.6875, 1.0, 0.75, 1.0, 0.75, 1.0, 0.6875, 1.0, 0.1875, 1.0, 0.25, 1.0, 0.25, 1.0, 0.1875, 1.0, 0.625, 1.0, 0.6875, 1.0, 0.6875, 1.0, 0.625, 1.0, 0.125, 1.0, 0.1875, 1.0, 0.1875, 1.0, 0.125, 1.0, 0.5625, 1.0, 0.625, 1.0, 0.625, 1.0, 0.5625, 1.0, 0.0625, 1.0, 0.125, 1.0, 0.125, 1.0, 0.0625, 1.0, 0.5, 1.0, 0.5625, 1.0, 0.5625, 1.0, 0.5, 1.0, 0.9375, 1.0, 1.0, 1.0, 1.0, 1.0, 0.9375, 1.0, 0.0, 1.0, 0.0625, 1.0, 0.0625, 1.0, 0.0, 1.0, 0.4375, 1.0, 0.5, 1.0, 0.5, 1.0, 0.4375, 1.0, 0.875, 1.0, 0.9375, 1.0, 0.9375, 1.0, 0.875, 1.0, 0.375, 1.0, 0.4375, 1.0, 0.4375, 1.0, 0.375, 1.0, 0.8125, 1.0, 0.875, 1.0, 0.875, 1.0, 0.8125, 1.0, 0.3125, 1.0, 0.375, 1.0, 0.375, 1.0, 0.3125, 1.0, 0.125, 1.0, 0.1875, 1.0, 0.1875, 1.0, 0.125, 1.0, 0.875, 1.0, 0.9375, 1.0, 0.9375, 1.0, 0.875, 1.0, 0.375, 1.0, 0.4375, 1.0, 0.4375, 1.0, 0.375, 1.0, 0.8125, 1.0, 0.875, 1.0, 0.875, 1.0, 0.8125, 1.0, 0.3125, 1.0, 0.375, 1.0, 0.375, 1.0, 0.3125, 1.0, 0.75, 1.0, 0.8125, 1.0, 0.8125, 1.0, 0.75, 1.0, 0.25, 1.0, 0.3125, 1.0, 0.3125, 1.0, 0.25, 1.0, 0.6875, 1.0, 0.75, 1.0, 0.75, 1.0, 0.6875, 1.0, 0.1875, 1.0, 0.25, 1.0, 0.25, 1.0, 0.1875, 1.0, 0.625, 1.0, 0.6875, 1.0, 0.6875, 1.0, 0.625, 1.0, 0.125, 1.0, 0.1875, 1.0, 0.1875, 1.0, 0.125, 1.0, 0.5625, 1.0, 0.625, 1.0, 0.625, 1.0, 0.5625, 1.0, 0.0625, 1.0, 0.125, 1.0, 0.125, 1.0, 0.0625, 1.0, 0.5, 1.0, 0.5625, 1.0, 0.5625, 1.0, 0.5, 1.0, 0.9375, 1.0, 1.0, 1.0, 1.0, 1.0, 0.9375, 1.0, 0.0, 1.0, 0.0625, 1.0, 0.0625, 1.0, 0.0, 1.0, 0.3418, 0.4717, 0.25, 0.49, 0.1582, 0.4717, 0.08029, 0.4197, 0.02827, 0.3418, 0.01, 0.25, 0.02827, 0.1582, 0.08029, 0.08029, 0.1582, 0.02827, 0.25, 0.01, 0.3418, 0.02827, 0.4197, 0.08029, 0.4717, 0.1582, 0.49, 0.25, 0.4717, 0.3418, 0.4197, 0.4197, 0.5625, 1.0, 0.625, 1.0, 0.625, 1.0, 0.5625, 1.0, 0.0625, 1.0, 0.125, 1.0, 0.125, 1.0, 0.0625, 1.0, 0.5, 1.0, 0.5625, 1.0, 0.5625, 1.0, 0.5, 1.0, 0.9375, 1.0, 1.0, 1.0, 1.0, 1.0, 0.9375, 1.0, 0.0, 1.0, 0.0625, 1.0, 0.0625, 1.0, 0.0, 1.0, 0.4375, 1.0, 0.5, 1.0, 0.5, 1.0, 0.4375, 1.0, 0.875, 1.0, 0.9375, 1.0, 0.9375, 1.0, 0.875, 1.0, 0.375, 1.0, 0.4375, 1.0, 0.4375, 1.0, 0.375, 1.0, 0.8125, 1.0, 0.875, 1.0, 0.875, 1.0, 0.8125, 1.0, 0.3125, 1.0, 0.375, 1.0, 0.375, 1.0, 0.3125, 1.0, 0.75, 1.0, 0.8125, 1.0, 0.8125, 1.0, 0.75, 1.0, 0.25, 1.0, 0.3125, 1.0, 0.3125, 1.0, 0.25, 1.0, 0.6875, 1.0, 0.75, 1.0, 0.75, 1.0, 0.6875, 1.0, 0.1875, 1.0, 0.25, 1.0, 0.25, 1.0, 0.1875, 1.0, 0.625, 1.0, 0.6875, 1.0, 0.6875, 1.0, 0.625, 1.0, 0.5, 1.0, 0.4375, 1.0, 0.4375, 1.0, 0.5, 1.0, 0.4375, 1.0, 0.4375, 1.0, 0.4375, 1.0, 0.4375, 1.0, 0.4375, 1.0, 0.4375, 1.0, 0.4375, 1.0, 0.4375, 1.0, 0.4375, 1.0, 0.5, 1.0, 0.5, 1.0, 0.4375, 1.0, 0.5625, 1.0, 0.5625, 1.0, 0.5625, 1.0, 0.5625, 1.0, 0.5625, 1.0, 0.5, 1.0, 0.5, 1.0, 0.5625, 1.0, 0.5625, 1.0, 0.5, 1.0, 0.5, 1.0, 0.5625, 1.0, 0.5625, 1.0, 0.5625, 1.0, 0.5625, 1.0, 0.5625, 1.0, 0.4375, 1.0, 0.5, 1.0, 0.5, 1.0, 0.4375, 1.0, 0.5625, 1.0, 0.5625, 1.0, 0.5625, 1.0, 0.5625, 1.0, 0.5625, 1.0, 0.5, 1.0, 0.5, 1.0, 0.5625, 1.0, 0.5, 1.0, 0.5625, 1.0, 0.5625, 1.0, 0.5, 1.0, 0.4375, 1.0, 0.5, 1.0, 0.5, 1.0, 0.4375, 1.0, 0.5, 1.0, 0.5625, 1.0, 0.5625, 1.0, 0.5, 1.0, 0.5, 1.0, 0.5625, 1.0, 0.5625, 1.0, 0.5, 1.0, 0.4375, 1.0, 0.4375, 1.0, 0.4375, 1.0, 0.4375, 1.0, 0.5, 1.0, 0.4375, 1.0, 0.4375, 1.0, 0.5, 1.0, 0.4375, 1.0, 0.5, 1.0, 0.5, 1.0, 0.4375, 1.0])
me_cylinder_001.materials.append(mat_material_001)
me_cylinder_001.use_remesh_fix_poles = True
me_cylinder_001.use_remesh_preserve_attributes = False
me_cylinder_001.use_mirror_vertex_groups = False
me_cylinder_001.update()

# ---- objects
ob_camera = bpy.data.objects.new('Camera', cam_camera)
ob_cylinder = bpy.data.objects.new('Cylinder', me_cylinder)
ob_cylinder_001 = bpy.data.objects.new('Cylinder.001', me_cylinder_001)

# ---- transforms, parenting, visibility, modifiers, constraints
ob_camera.location = (7.359, -6.926, 4.958)
ob_camera.rotation_euler = (1.109, 0.0, 0.8149)
ob_camera.lock_rotations_4d = False
ob_camera.empty_display_type = 'ARROWS'
ob_camera.color = (0.0, 0.0, 0.0, 0.0)
ob_camera.display_type = 'WIRE'
ob_camera.lineart.crease_threshold = 0.0
ob_cylinder.location = (-0.004601, -0.02242, 0.0434)
ob_cylinder.lineart.crease_threshold = 0.0
ob_cylinder_001.location = (-0.004601, -0.02242, 1.064)
ob_cylinder_001.scale = (1.14, 1.14, 0.09278)
ob_cylinder_001.lineart.crease_threshold = 0.0

# ---- collection membership
col_collection.objects.link(ob_camera)
col_collection.objects.link(ob_cylinder)
col_collection.objects.link(ob_cylinder_001)

# ---- scene / render settings (as saved in the file)
scene.camera = ob_camera
scene.frame_start = 1; scene.frame_end = 250; scene.frame_set(186)
scene.render.engine = 'BLENDER_EEVEE_NEXT'
scene.cycles.use_denoising = False
scene.cycles.samples = 128
scene.cycles.sampling_pattern = 'TABULATED_SOBOL'
scene.cycles.use_adaptive_sampling = False
scene.cycles.use_light_tree = False
scene.view_settings.view_transform = 'Filmic'
bpy.context.view_layer.update()

# ---- added for rendering (the .blend has no usable light): sun
light_auto_sun = bpy.data.lights.new('AutoSun', 'SUN')
light_auto_sun.energy = 3.0
light_auto_sun.angle = 0.0523599
ob_auto_sun = bpy.data.objects.new('AutoSun', light_auto_sun)
scene.collection.objects.link(ob_auto_sun)
ob_auto_sun.rotation_euler = (0.872665, 0.174533, 0.523599)
bpy.context.view_layer.update()
